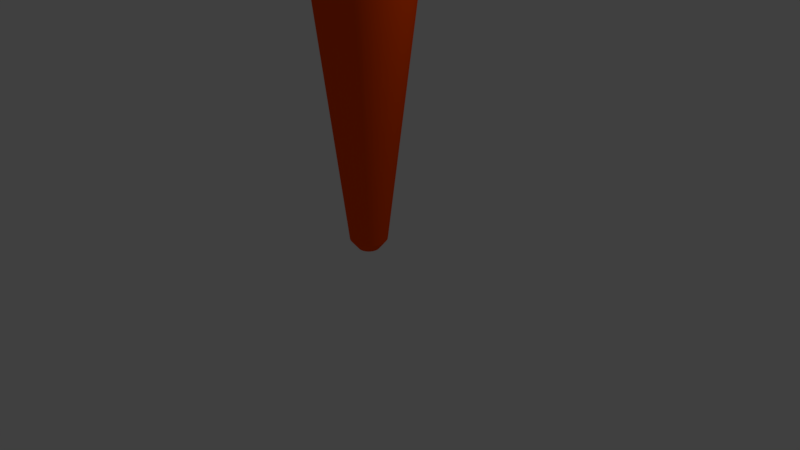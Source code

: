 # Source: Torch.blend  (saved by Blender 2.79.0; exported with 4.5.12 LTS)
import bpy
from mathutils import Matrix  # noqa: F401  (used for matrix-valued properties, if any)

bpy.ops.wm.read_factory_settings(use_empty=True)
scene = bpy.context.scene
scene.name = 'Scene'

# ---- collections
col_collection_1 = bpy.data.collections.new('Collection 1'); scene.collection.children.link(col_collection_1)

# ---- materials (node trees are filled in below, after node groups)
mat_material_001 = bpy.data.materials.new('Material.001')
mat_material_001.alpha_threshold = 0.0
mat_material_001.use_transparent_shadow = False
mat_material_001.diffuse_color = (1.0, 0.07688, 0.0, 1.0)
mat_material_001.roughness = 0.5

# ---- material node trees

# ---- world
world_world = bpy.data.worlds.new('World'); scene.world = world_world
world_world.color = (0.05088, 0.05088, 0.05088)
world_world.use_sun_shadow = False
world_world.sun_shadow_jitter_overblur = 0.0
world_world.cycles.sampling_method = 'MANUAL'

# ---- cameras
cam_camera = bpy.data.cameras.new('Camera')
cam_camera.clip_end = 100.0
cam_camera.lens = 35.0
cam_camera.sensor_width = 32.0
cam_camera.sensor_height = 18.0
cam_camera.ortho_scale = 7.314
cam_camera.dof.focus_distance = 0.0
cam_camera.dof.aperture_fstop = 128.0

# ---- lights
light_lamp = bpy.data.lights.new('Lamp', 'POINT')
light_lamp.transmission_factor = 0.0
light_lamp.cutoff_distance = 30.0
light_lamp.energy = 100.0
light_lamp.shadow_buffer_clip_start = 1.001
light_lamp.shadow_soft_size = 0.1
light_lamp.shadow_maximum_resolution = 0.006
light_lamp.use_absolute_resolution = True

# ---- meshes
me_cylinder = bpy.data.meshes.new('Cylinder')
me_cylinder.from_pydata([(1.696e-07, 0.7048, 0.1251), (1.799e-07, 0.04561, 0.04705), (0.0244, 0.7048, 0.1227), (0.00918, 0.04561, 0.04615), (0.04786, 0.7048, 0.1155), (0.01801, 0.04561, 0.04347), (0.06948, 0.7048, 0.104), (0.02614, 0.04561, 0.03912), (0.08843, 0.7048, 0.08843), (0.03327, 0.04561, 0.03327), (0.104, 0.7048, 0.06948), (0.03912, 0.04561, 0.02614), (0.1155, 0.7048, 0.04786), (0.04347, 0.04561, 0.01801), (0.1227, 0.7048, 0.0244), (0.04615, 0.04561, 0.009179), (0.1251, 0.7048, -5.69e-08), (0.04705, 0.04561, -7.925e-08), (0.1227, 0.7048, -0.0244), (0.04615, 0.04561, -0.009179), (0.1155, 0.7048, -0.04786), (0.04347, 0.04561, -0.01801), (0.104, 0.7048, -0.06948), (0.03912, 0.04561, -0.02614), (0.08843, 0.7048, -0.08843), (0.03327, 0.04561, -0.03327), (0.06948, 0.7048, -0.104), (0.02614, 0.04561, -0.03912), (0.04786, 0.7048, -0.1155), (0.01801, 0.04561, -0.04347), (0.0244, 0.7048, -0.1227), (0.00918, 0.04561, -0.04615), (1.289e-07, 0.7048, -0.1251), (1.646e-07, 0.04561, -0.04705), (-0.0244, 0.7048, -0.1227), (-0.009179, 0.04561, -0.04615), (-0.04786, 0.7048, -0.1155), (-0.01801, 0.04561, -0.04347), (-0.06948, 0.7048, -0.104), (-0.02614, 0.04561, -0.03912), (-0.08843, 0.7048, -0.08843), (-0.03327, 0.04561, -0.03327), (-0.104, 0.7048, -0.06948), (-0.03912, 0.04561, -0.02614), (-0.1155, 0.7048, -0.04786), (-0.04347, 0.04561, -0.01801), (-0.1227, 0.7048, -0.0244), (-0.04615, 0.04561, -0.009179), (-0.1251, 0.7048, 5.486e-08), (-0.04705, 0.04561, -1.964e-08), (-0.1227, 0.7048, 0.0244), (-0.04615, 0.04561, 0.009179), (-0.1155, 0.7048, 0.04786), (-0.04347, 0.04561, 0.01801), (-0.104, 0.7048, 0.06948), (-0.03912, 0.04561, 0.02614), (-0.08843, 0.7048, 0.08843), (-0.03327, 0.04561, 0.03327), (-0.06948, 0.7048, 0.104), (-0.02614, 0.04561, 0.03912), (-0.04786, 0.7048, 0.1155), (-0.01801, 0.04561, 0.04347), (-0.0244, 0.7048, 0.1227), (-0.009179, 0.04561, 0.04615), (1.849e-07, 0.02054, 0.02701), (0.00527, 0.02054, 0.02649), (0.01034, 0.02054, 0.02496), (0.01501, 0.02054, 0.02246), (0.0191, 0.02054, 0.0191), (0.02246, 0.02054, 0.01501), (0.02496, 0.02054, 0.01034), (0.02649, 0.02054, 0.00527), (0.02701, 0.02054, -1.964e-08), (0.02649, 0.02054, -0.00527), (0.02496, 0.02054, -0.01034), (0.02246, 0.02054, -0.01501), (0.0191, 0.02054, -0.0191), (0.01501, 0.02054, -0.02246), (0.01034, 0.02054, -0.02496), (0.00527, 0.02054, -0.02649), (1.761e-07, 0.02054, -0.02701), (-0.00527, 0.02054, -0.02649), (-0.01034, 0.02054, -0.02496), (-0.01501, 0.02054, -0.02246), (-0.0191, 0.02054, -0.0191), (-0.02246, 0.02054, -0.01501), (-0.02496, 0.02054, -0.01034), (-0.02649, 0.02054, -0.00527), (-0.02701, 0.02054, -1.964e-08), (-0.02649, 0.02054, 0.00527), (-0.02496, 0.02054, 0.01034), (-0.02246, 0.02054, 0.01501), (-0.0191, 0.02054, 0.0191), (-0.01501, 0.02054, 0.02246), (-0.01034, 0.02054, 0.02496), (-0.00527, 0.02054, 0.02649), (1.677e-07, 0.8594, 0.2617), (0.05105, 0.8594, 0.2566), (0.1001, 0.8594, 0.2417), (0.1454, 0.8594, 0.2176), (0.185, 0.8594, 0.185), (0.2176, 0.8594, 0.1454), (0.2417, 0.8594, 0.1001), (0.2566, 0.8594, 0.05105), (0.2617, 0.8594, -7.925e-08), (0.2566, 0.8594, -0.05105), (0.2417, 0.8594, -0.1001), (0.2176, 0.8594, -0.1454), (0.185, 0.8594, -0.185), (0.1454, 0.8594, -0.2176), (0.1001, 0.8594, -0.2417), (0.05105, 0.8594, -0.2566), (8.241e-08, 0.8594, -0.2617), (-0.05105, 0.8594, -0.2566), (-0.1001, 0.8594, -0.2417), (-0.1454, 0.8594, -0.2176), (-0.185, 0.8594, -0.185), (-0.2176, 0.8594, -0.1454), (-0.2417, 0.8594, -0.1001), (-0.2566, 0.8594, -0.05105), (-0.2617, 0.8594, 1.592e-07), (-0.2566, 0.8594, 0.05105), (-0.2417, 0.8594, 0.1001), (-0.2176, 0.8594, 0.1454), (-0.185, 0.8594, 0.185), (-0.1454, 0.8594, 0.2176), (-0.1001, 0.8594, 0.2417), (-0.05104, 0.8594, 0.2566), (1.667e-07, 0.8798, 0.2617), (0.05105, 0.8798, 0.2566), (0.1001, 0.8798, 0.2417), (0.1454, 0.8798, 0.2176), (0.185, 0.8798, 0.185), (0.2176, 0.8798, 0.1454), (0.2417, 0.8798, 0.1001), (0.2566, 0.8798, 0.05105), (0.2617, 0.8798, -7.925e-08), (0.2566, 0.8798, -0.05105), (0.2417, 0.8798, -0.1001), (0.2176, 0.8798, -0.1454), (0.185, 0.8798, -0.185), (0.1454, 0.8798, -0.2176), (0.1001, 0.8798, -0.2417), (0.05105, 0.8798, -0.2566), (8.147e-08, 0.8798, -0.2617), (-0.05105, 0.8798, -0.2566), (-0.1001, 0.8798, -0.2417), (-0.1454, 0.8798, -0.2176), (-0.185, 0.8798, -0.185), (-0.2176, 0.8798, -0.1454), (-0.2417, 0.8798, -0.1001), (-0.2566, 0.8798, -0.05105), (-0.2617, 0.8798, 1.592e-07), (-0.2566, 0.8798, 0.05105), (-0.2417, 0.8798, 0.1001), (-0.2176, 0.8798, 0.1454), (-0.185, 0.8798, 0.185), (-0.1454, 0.8798, 0.2176), (-0.1001, 0.8798, 0.2417), (-0.05104, 0.8798, 0.2566), (1.69e-07, 0.8798, 0.2412), (0.04705, 0.8798, 0.2366), (0.0923, 0.8798, 0.2228), (0.134, 0.8798, 0.2005), (0.1705, 0.8798, 0.1705), (0.2005, 0.8798, 0.134), (0.2228, 0.8798, 0.0923), (0.2366, 0.8798, 0.04705), (0.2412, 0.8798, -7.925e-08), (0.2366, 0.8798, -0.04705), (0.2228, 0.8798, -0.0923), (0.2005, 0.8798, -0.134), (0.1705, 0.8798, -0.1705), (0.134, 0.8798, -0.2005), (0.0923, 0.8798, -0.2228), (0.04705, 0.8798, -0.2366), (9.038e-08, 0.8798, -0.2412), (-0.04705, 0.8798, -0.2366), (-0.0923, 0.8798, -0.2228), (-0.134, 0.8798, -0.2005), (-0.1705, 0.8798, -0.1705), (-0.2005, 0.8798, -0.134), (-0.2228, 0.8798, -0.0923), (-0.2366, 0.8798, -0.04705), (-0.2412, 0.8798, 1.592e-07), (-0.2365, 0.8798, 0.04705), (-0.2228, 0.8798, 0.0923), (-0.2005, 0.8798, 0.134), (-0.1705, 0.8798, 0.1705), (-0.134, 0.8798, 0.2005), (-0.0923, 0.8798, 0.2228), (-0.04705, 0.8798, 0.2366), (1.913e-07, 0.7041, 0.1001), (0.01952, 0.7041, 0.09815), (0.0383, 0.7041, 0.09246), (0.0556, 0.7041, 0.08321), (0.07077, 0.7041, 0.07076), (0.08321, 0.7041, 0.0556), (0.09246, 0.7041, 0.0383), (0.09815, 0.7041, 0.01952), (0.1001, 0.7041, -4.2e-08), (0.09815, 0.7041, -0.01952), (0.09246, 0.7041, -0.0383), (0.08321, 0.7041, -0.0556), (0.07077, 0.7041, -0.07077), (0.0556, 0.7041, -0.08321), (0.0383, 0.7041, -0.09246), (0.01952, 0.7041, -0.09815), (1.587e-07, 0.7041, -0.1001), (-0.01952, 0.7041, -0.09815), (-0.0383, 0.7041, -0.09246), (-0.0556, 0.7041, -0.08321), (-0.07076, 0.7041, -0.07077), (-0.08321, 0.7041, -0.0556), (-0.09246, 0.7041, -0.0383), (-0.09815, 0.7041, -0.01952), (-0.1001, 0.7041, 4.741e-08), (-0.09815, 0.7041, 0.01952), (-0.09246, 0.7041, 0.0383), (-0.08321, 0.7041, 0.0556), (-0.07076, 0.7041, 0.07077), (-0.0556, 0.7041, 0.08321), (-0.0383, 0.7041, 0.09246), (-0.01952, 0.7041, 0.09815)], [], [(0, 1, 3, 2), (2, 3, 5, 4), (4, 5, 7, 6), (6, 7, 9, 8), (8, 9, 11, 10), (10, 11, 13, 12), (12, 13, 15, 14), (14, 15, 17, 16), (16, 17, 19, 18), (18, 19, 21, 20), (20, 21, 23, 22), (22, 23, 25, 24), (24, 25, 27, 26), (26, 27, 29, 28), (28, 29, 31, 30), (30, 31, 33, 32), (32, 33, 35, 34), (34, 35, 37, 36), (36, 37, 39, 38), (38, 39, 41, 40), (40, 41, 43, 42), (42, 43, 45, 44), (44, 45, 47, 46), (46, 47, 49, 48), (48, 49, 51, 50), (50, 51, 53, 52), (52, 53, 55, 54), (54, 55, 57, 56), (56, 57, 59, 58), (58, 59, 61, 60), (7, 5, 66, 67), (60, 61, 63, 62), (62, 63, 1, 0), (14, 16, 104, 103), (65, 64, 95, 94, 93, 92, 91, 90, 89, 88, 87, 86, 85, 84, 83, 82, 81, 80, 79, 78, 77, 76, 75, 74, 73, 72, 71, 70, 69, 68, 67, 66), (25, 23, 75, 76), (43, 41, 84, 85), (61, 59, 93, 94), (17, 15, 71, 72), (35, 33, 80, 81), (53, 51, 89, 90), (9, 7, 67, 68), (27, 25, 76, 77), (45, 43, 85, 86), (63, 61, 94, 95), (19, 17, 72, 73), (37, 35, 81, 82), (55, 53, 90, 91), (11, 9, 68, 69), (29, 27, 77, 78), (3, 1, 64, 65), (47, 45, 86, 87), (1, 63, 95, 64), (21, 19, 73, 74), (39, 37, 82, 83), (57, 55, 91, 92), (13, 11, 69, 70), (31, 29, 78, 79), (49, 47, 87, 88), (5, 3, 65, 66), (23, 21, 74, 75), (41, 39, 83, 84), (59, 57, 92, 93), (15, 13, 70, 71), (33, 31, 79, 80), (51, 49, 88, 89), (105, 106, 138, 137), (32, 34, 113, 112), (50, 52, 122, 121), (6, 8, 100, 99), (24, 26, 109, 108), (42, 44, 118, 117), (60, 62, 127, 126), (16, 18, 105, 104), (34, 36, 114, 113), (52, 54, 123, 122), (8, 10, 101, 100), (26, 28, 110, 109), (44, 46, 119, 118), (0, 2, 97, 96), (62, 0, 96, 127), (18, 20, 106, 105), (36, 38, 115, 114), (54, 56, 124, 123), (10, 12, 102, 101), (28, 30, 111, 110), (46, 48, 120, 119), (2, 4, 98, 97), (20, 22, 107, 106), (38, 40, 116, 115), (56, 58, 125, 124), (12, 14, 103, 102), (30, 32, 112, 111), (48, 50, 121, 120), (4, 6, 99, 98), (22, 24, 108, 107), (40, 42, 117, 116), (58, 60, 126, 125), (140, 141, 173, 172), (119, 120, 152, 151), (106, 107, 139, 138), (120, 121, 153, 152), (107, 108, 140, 139), (121, 122, 154, 153), (108, 109, 141, 140), (122, 123, 155, 154), (109, 110, 142, 141), (96, 97, 129, 128), (123, 124, 156, 155), (110, 111, 143, 142), (97, 98, 130, 129), (124, 125, 157, 156), (111, 112, 144, 143), (98, 99, 131, 130), (125, 126, 158, 157), (112, 113, 145, 144), (99, 100, 132, 131), (126, 127, 159, 158), (113, 114, 146, 145), (100, 101, 133, 132), (127, 96, 128, 159), (114, 115, 147, 146), (101, 102, 134, 133), (115, 116, 148, 147), (102, 103, 135, 134), (116, 117, 149, 148), (103, 104, 136, 135), (117, 118, 150, 149), (104, 105, 137, 136), (118, 119, 151, 150), (175, 176, 208, 207), (154, 155, 187, 186), (141, 142, 174, 173), (128, 129, 161, 160), (155, 156, 188, 187), (142, 143, 175, 174), (129, 130, 162, 161), (156, 157, 189, 188), (143, 144, 176, 175), (130, 131, 163, 162), (157, 158, 190, 189), (144, 145, 177, 176), (131, 132, 164, 163), (158, 159, 191, 190), (145, 146, 178, 177), (132, 133, 165, 164), (159, 128, 160, 191), (146, 147, 179, 178), (133, 134, 166, 165), (147, 148, 180, 179), (134, 135, 167, 166), (148, 149, 181, 180), (135, 136, 168, 167), (149, 150, 182, 181), (136, 137, 169, 168), (150, 151, 183, 182), (137, 138, 170, 169), (151, 152, 184, 183), (138, 139, 171, 170), (152, 153, 185, 184), (139, 140, 172, 171), (153, 154, 186, 185), (192, 193, 194, 195, 196, 197, 198, 199, 200, 201, 202, 203, 204, 205, 206, 207, 208, 209, 210, 211, 212, 213, 214, 215, 216, 217, 218, 219, 220, 221, 222, 223), (162, 163, 195, 194), (189, 190, 222, 221), (176, 177, 209, 208), (163, 164, 196, 195), (190, 191, 223, 222), (177, 178, 210, 209), (164, 165, 197, 196), (191, 160, 192, 223), (178, 179, 211, 210), (165, 166, 198, 197), (179, 180, 212, 211), (166, 167, 199, 198), (180, 181, 213, 212), (167, 168, 200, 199), (181, 182, 214, 213), (168, 169, 201, 200), (182, 183, 215, 214), (169, 170, 202, 201), (183, 184, 216, 215), (170, 171, 203, 202), (184, 185, 217, 216), (171, 172, 204, 203), (185, 186, 218, 217), (172, 173, 205, 204), (186, 187, 219, 218), (173, 174, 206, 205), (160, 161, 193, 192), (187, 188, 220, 219), (174, 175, 207, 206), (161, 162, 194, 193), (188, 189, 221, 220)])
me_cylinder.polygons.foreach_set('use_smooth', [True] * 194)
_uv = me_cylinder.uv_layers.new(name='UVMap')
_uv.uv.foreach_set('vector', [0.5358, 0.4485, 0.09911, 0.3568, 0.1009, 0.3497, 0.5377, 0.432, 0.5377, 0.432, 0.1009, 0.3497, 0.1024, 0.3425, 0.5395, 0.4156, 0.5395, 0.4156, 0.1024, 0.3425, 0.1037, 0.3353, 0.541, 0.3993, 0.541, 0.3993, 0.1037, 0.3353, 0.1048, 0.328, 0.5424, 0.3831, 0.5424, 0.3831, 0.1048, 0.328, 0.1057, 0.3208, 0.5437, 0.367, 0.5437, 0.367, 0.1057, 0.3208, 0.1064, 0.3135, 0.5449, 0.3509, 0.5449, 0.3509, 0.1064, 0.3135, 0.107, 0.3062, 0.546, 0.3348, 0.546, 0.3348, 0.107, 0.3062, 0.1073, 0.2989, 0.547, 0.3187, 0.547, 0.3187, 0.1073, 0.2989, 0.1074, 0.2915, 0.5479, 0.3025, 0.5479, 0.3025, 0.1074, 0.2915, 0.1074, 0.2842, 0.5486, 0.2863, 0.5486, 0.2863, 0.1074, 0.2842, 0.1071, 0.2768, 0.5493, 0.27, 0.5493, 0.27, 0.1071, 0.2768, 0.1067, 0.2694, 0.5498, 0.2535, 0.5498, 0.2535, 0.1067, 0.2694, 0.106, 0.262, 0.5502, 0.2369, 0.5502, 0.2369, 0.106, 0.262, 0.1051, 0.2546, 0.5505, 0.2201, 0.5505, 0.2201, 0.1051, 0.2546, 0.1039, 0.2472, 0.5505, 0.2031, 0.5505, 0.2031, 0.1039, 0.2472, 0.1025, 0.2397, 0.5503, 0.1859, 0.5503, 0.1859, 0.1025, 0.2397, 0.1009, 0.2322, 0.5498, 0.1684, 0.5498, 0.1684, 0.1009, 0.2322, 0.09886, 0.2247, 0.549, 0.1507, 0.549, 0.1507, 0.09886, 0.2247, 0.09653, 0.2171, 0.5477, 0.1328, 0.5477, 0.1328, 0.09653, 0.2171, 0.09382, 0.2094, 0.5459, 0.1146, 0.5459, 0.1146, 0.09382, 0.2094, 0.0907, 0.2017, 0.5432, 0.09635, 0.5432, 0.09635, 0.0907, 0.2017, 0.08713, 0.1938, 0.5397, 0.07799, 0.5397, 0.07799, 0.08713, 0.1938, 0.083, 0.1858, 0.5348, 0.05969, 0.498, 0.6024, 0.06903, 0.4212, 0.07416, 0.4139, 0.506, 0.5855, 0.506, 0.5855, 0.07416, 0.4139, 0.07871, 0.4067, 0.5124, 0.5682, 0.5124, 0.5682, 0.07871, 0.4067, 0.08274, 0.3996, 0.5176, 0.5508, 0.5176, 0.5508, 0.08274, 0.3996, 0.08632, 0.3925, 0.5219, 0.5334, 0.5219, 0.5334, 0.08632, 0.3925, 0.08952, 0.3853, 0.5255, 0.5161, 0.5255, 0.5161, 0.08952, 0.3853, 0.09237, 0.3782, 0.5286, 0.499, 0.5286, 0.499, 0.09237, 0.3782, 0.09491, 0.3711, 0.5313, 0.482, 0.1037, 0.3353, 0.1024, 0.3425, 0.07013, 0.3359, 0.07107, 0.3296, 0.5313, 0.482, 0.09491, 0.3711, 0.09718, 0.364, 0.5337, 0.4652, 0.5337, 0.4652, 0.09718, 0.364, 0.09911, 0.3568, 0.5358, 0.4485, 0.546, 0.3348, 0.547, 0.3187, 0.6575, 0.3284, 0.6562, 0.3444, 0.003265, 0.2145, 0.006482, 0.2094, 0.01063, 0.205, 0.01555, 0.2015, 0.02106, 0.1991, 0.02694, 0.1977, 0.03296, 0.1976, 0.0389, 0.1986, 0.04453, 0.2007, 0.04963, 0.204, 0.054, 0.2081, 0.05748, 0.213, 0.05993, 0.2185, 0.06126, 0.2244, 0.06141, 0.2304, 0.06039, 0.2364, 0.05823, 0.242, 0.05501, 0.2471, 0.05087, 0.2515, 0.04594, 0.255, 0.04044, 0.2574, 0.03456, 0.2587, 0.02853, 0.2589, 0.02259, 0.2579, 0.01697, 0.2557, 0.01187, 0.2525, 0.007498, 0.2483, 0.00402, 0.2434, 0.00157, 0.2379, 0.0002402, 0.232, 8.318e-05, 0.226, 0.001105, 0.2201, 0.1067, 0.2694, 0.1071, 0.2768, 0.07358, 0.2782, 0.07325, 0.2718, 0.0907, 0.2017, 0.09382, 0.2094, 0.06307, 0.2236, 0.06048, 0.2182, 0.09491, 0.3711, 0.09237, 0.3782, 0.06244, 0.3659, 0.06431, 0.3601, 0.1073, 0.2989, 0.107, 0.3062, 0.07343, 0.304, 0.07368, 0.2975, 0.1009, 0.2322, 0.1025, 0.2397, 0.0701, 0.2468, 0.06877, 0.2408, 0.08274, 0.3996, 0.07871, 0.4067, 0.05211, 0.3872, 0.05519, 0.3822, 0.1048, 0.328, 0.1037, 0.3353, 0.07107, 0.3296, 0.07187, 0.3233, 0.106, 0.262, 0.1067, 0.2694, 0.07325, 0.2718, 0.07274, 0.2654, 0.08713, 0.1938, 0.0907, 0.2017, 0.06048, 0.2182, 0.05748, 0.213, 0.09718, 0.364, 0.09491, 0.3711, 0.06431, 0.3601, 0.06598, 0.3541, 0.1074, 0.2915, 0.1073, 0.2989, 0.07368, 0.2975, 0.07379, 0.291, 0.09886, 0.2247, 0.1009, 0.2322, 0.06877, 0.2408, 0.06717, 0.2349, 0.08632, 0.3925, 0.08274, 0.3996, 0.05519, 0.3822, 0.05791, 0.377, 0.1057, 0.3208, 0.1048, 0.328, 0.07187, 0.3233, 0.07252, 0.3169, 0.1051, 0.2546, 0.106, 0.262, 0.07274, 0.2654, 0.07206, 0.2591, 0.1009, 0.3497, 0.09911, 0.3568, 0.06778, 0.3482, 0.06904, 0.3421, 0.083, 0.1858, 0.08713, 0.1938, 0.05748, 0.213, 0.054, 0.2081, 0.09911, 0.3568, 0.09718, 0.364, 0.06598, 0.3541, 0.06778, 0.3482, 0.1074, 0.2842, 0.1074, 0.2915, 0.07379, 0.291, 0.07376, 0.2846, 0.09653, 0.2171, 0.09886, 0.2247, 0.06717, 0.2349, 0.06529, 0.2292, 0.08952, 0.3853, 0.08632, 0.3925, 0.05791, 0.377, 0.06031, 0.3715, 0.1064, 0.3135, 0.1057, 0.3208, 0.07252, 0.3169, 0.07304, 0.3104, 0.1039, 0.2472, 0.1051, 0.2546, 0.07206, 0.2591, 0.07119, 0.2529, 0.07416, 0.4139, 0.06903, 0.4212, 0.04476, 0.3961, 0.04864, 0.3919, 0.1024, 0.3425, 0.1009, 0.3497, 0.06904, 0.3421, 0.07013, 0.3359, 0.1071, 0.2768, 0.1074, 0.2842, 0.07376, 0.2846, 0.07358, 0.2782, 0.09382, 0.2094, 0.09653, 0.2171, 0.06529, 0.2292, 0.06307, 0.2236, 0.09237, 0.3782, 0.08952, 0.3853, 0.06031, 0.3715, 0.06244, 0.3659, 0.107, 0.3062, 0.1064, 0.3135, 0.07304, 0.3104, 0.07343, 0.304, 0.1025, 0.2397, 0.1039, 0.2472, 0.07119, 0.2529, 0.0701, 0.2468, 0.07871, 0.4067, 0.07416, 0.4139, 0.04864, 0.3919, 0.05211, 0.3872, 0.6589, 0.3123, 0.6604, 0.2962, 0.6669, 0.2968, 0.6654, 0.3128, 0.5503, 0.1859, 0.5498, 0.1684, 0.6765, 0.1736, 0.6735, 0.1931, 0.5124, 0.5682, 0.5176, 0.5508, 0.6485, 0.5858, 0.6477, 0.6146, 0.541, 0.3993, 0.5424, 0.3831, 0.6533, 0.3928, 0.6525, 0.4091, 0.5498, 0.2535, 0.5502, 0.2369, 0.666, 0.247, 0.664, 0.2637, 0.5432, 0.09635, 0.5397, 0.07799, 0.6984, 0.04388, 0.6929, 0.07743, 0.5313, 0.482, 0.5337, 0.4652, 0.6504, 0.4782, 0.65, 0.497, 0.547, 0.3187, 0.5479, 0.3025, 0.6589, 0.3123, 0.6575, 0.3284, 0.5498, 0.1684, 0.549, 0.1507, 0.6799, 0.1529, 0.6765, 0.1736, 0.5176, 0.5508, 0.5219, 0.5334, 0.649, 0.5606, 0.6485, 0.5858, 0.5424, 0.3831, 0.5437, 0.367, 0.6542, 0.3767, 0.6533, 0.3928, 0.5502, 0.2369, 0.5505, 0.2201, 0.6681, 0.2297, 0.666, 0.247, 0.5397, 0.07799, 0.5348, 0.05969, 0.7063, 8.318e-05, 0.6984, 0.04388, 0.5358, 0.4485, 0.5377, 0.432, 0.6513, 0.4427, 0.6508, 0.4602, 0.5337, 0.4652, 0.5358, 0.4485, 0.6508, 0.4602, 0.6504, 0.4782, 0.5479, 0.3025, 0.5486, 0.2863, 0.6604, 0.2962, 0.6589, 0.3123, 0.549, 0.1507, 0.5477, 0.1328, 0.6837, 0.1304, 0.6799, 0.1529, 0.5219, 0.5334, 0.5255, 0.5161, 0.6494, 0.5378, 0.649, 0.5606, 0.5437, 0.367, 0.5449, 0.3509, 0.6551, 0.3606, 0.6542, 0.3767, 0.5505, 0.2201, 0.5505, 0.2031, 0.6707, 0.2117, 0.6681, 0.2297, 0.498, 0.6024, 0.506, 0.5855, 0.6463, 0.6486, 0.6436, 0.6914, 0.5377, 0.432, 0.5395, 0.4156, 0.6519, 0.4257, 0.6513, 0.4427, 0.5486, 0.2863, 0.5493, 0.27, 0.6621, 0.28, 0.6604, 0.2962, 0.5477, 0.1328, 0.5459, 0.1146, 0.688, 0.1056, 0.6837, 0.1304, 0.5255, 0.5161, 0.5286, 0.499, 0.6497, 0.5168, 0.6494, 0.5378, 0.5449, 0.3509, 0.546, 0.3348, 0.6562, 0.3444, 0.6551, 0.3606, 0.5505, 0.2031, 0.5503, 0.1859, 0.6735, 0.1931, 0.6707, 0.2117, 0.506, 0.5855, 0.5124, 0.5682, 0.6477, 0.6146, 0.6463, 0.6486, 0.5395, 0.4156, 0.541, 0.3993, 0.6525, 0.4091, 0.6519, 0.4257, 0.5493, 0.27, 0.5498, 0.2535, 0.664, 0.2637, 0.6621, 0.28, 0.5459, 0.1146, 0.5432, 0.09635, 0.6929, 0.07743, 0.688, 0.1056, 0.5286, 0.499, 0.5313, 0.482, 0.65, 0.497, 0.6497, 0.5168, 0.6707, 0.2645, 0.6728, 0.2479, 0.6799, 0.2489, 0.6773, 0.2653, 0.6436, 0.6914, 0.6463, 0.6486, 0.6614, 0.6485, 0.6637, 0.6921, 0.6604, 0.2962, 0.6621, 0.28, 0.6687, 0.2807, 0.6669, 0.2968, 0.6463, 0.6486, 0.6477, 0.6146, 0.6602, 0.6144, 0.6614, 0.6485, 0.6621, 0.28, 0.664, 0.2637, 0.6707, 0.2645, 0.6687, 0.2807, 0.6477, 0.6146, 0.6485, 0.5858, 0.6593, 0.5857, 0.6602, 0.6144, 0.664, 0.2637, 0.666, 0.247, 0.6728, 0.2479, 0.6707, 0.2645, 0.6485, 0.5858, 0.649, 0.5606, 0.6587, 0.5605, 0.6593, 0.5857, 0.666, 0.247, 0.6681, 0.2297, 0.6752, 0.2306, 0.6728, 0.2479, 0.6508, 0.4602, 0.6513, 0.4427, 0.6582, 0.4428, 0.658, 0.4602, 0.649, 0.5606, 0.6494, 0.5378, 0.6582, 0.5377, 0.6587, 0.5605, 0.6681, 0.2297, 0.6707, 0.2117, 0.678, 0.2127, 0.6752, 0.2306, 0.6513, 0.4427, 0.6519, 0.4257, 0.6586, 0.4259, 0.6582, 0.4428, 0.6494, 0.5378, 0.6497, 0.5168, 0.6579, 0.5167, 0.6582, 0.5377, 0.6707, 0.2117, 0.6735, 0.1931, 0.6811, 0.1943, 0.678, 0.2127, 0.6519, 0.4257, 0.6525, 0.4091, 0.6592, 0.4093, 0.6586, 0.4259, 0.6497, 0.5168, 0.65, 0.497, 0.6578, 0.497, 0.6579, 0.5167, 0.6735, 0.1931, 0.6765, 0.1736, 0.6846, 0.1749, 0.6811, 0.1943, 0.6525, 0.4091, 0.6533, 0.3928, 0.6599, 0.393, 0.6592, 0.4093, 0.65, 0.497, 0.6504, 0.4782, 0.6578, 0.4782, 0.6578, 0.497, 0.6765, 0.1736, 0.6799, 0.1529, 0.6886, 0.1544, 0.6846, 0.1749, 0.6533, 0.3928, 0.6542, 0.3767, 0.6607, 0.377, 0.6599, 0.393, 0.6504, 0.4782, 0.6508, 0.4602, 0.658, 0.4602, 0.6578, 0.4782, 0.6799, 0.1529, 0.6837, 0.1304, 0.6931, 0.1321, 0.6886, 0.1544, 0.6542, 0.3767, 0.6551, 0.3606, 0.6616, 0.3609, 0.6607, 0.377, 0.6837, 0.1304, 0.688, 0.1056, 0.6985, 0.1076, 0.6931, 0.1321, 0.6551, 0.3606, 0.6562, 0.3444, 0.6627, 0.3449, 0.6616, 0.3609, 0.688, 0.1056, 0.6929, 0.07743, 0.7052, 0.07984, 0.6985, 0.1076, 0.6562, 0.3444, 0.6575, 0.3284, 0.664, 0.3288, 0.6627, 0.3449, 0.6929, 0.07743, 0.6984, 0.04388, 0.7133, 0.04705, 0.7052, 0.07984, 0.6575, 0.3284, 0.6589, 0.3123, 0.6654, 0.3128, 0.664, 0.3288, 0.6984, 0.04388, 0.7063, 8.318e-05, 0.7261, 0.005297, 0.7133, 0.04705, 0.6856, 0.214, 0.6889, 0.1957, 0.8169, 0.2382, 0.8134, 0.251, 0.6593, 0.5857, 0.6587, 0.5605, 0.6686, 0.5601, 0.6704, 0.5851, 0.6728, 0.2479, 0.6752, 0.2306, 0.6827, 0.2318, 0.6799, 0.2489, 0.658, 0.4602, 0.6582, 0.4428, 0.6654, 0.4429, 0.6653, 0.4603, 0.6587, 0.5605, 0.6582, 0.5377, 0.6673, 0.5374, 0.6686, 0.5601, 0.6752, 0.2306, 0.678, 0.2127, 0.6856, 0.214, 0.6827, 0.2318, 0.6582, 0.4428, 0.6586, 0.4259, 0.6656, 0.4261, 0.6654, 0.4429, 0.6582, 0.5377, 0.6579, 0.5167, 0.6664, 0.5165, 0.6673, 0.5374, 0.678, 0.2127, 0.6811, 0.1943, 0.6889, 0.1957, 0.6856, 0.214, 0.6586, 0.4259, 0.6592, 0.4093, 0.666, 0.4095, 0.6656, 0.4261, 0.6579, 0.5167, 0.6578, 0.497, 0.6658, 0.4969, 0.6664, 0.5165, 0.6811, 0.1943, 0.6846, 0.1749, 0.6928, 0.1766, 0.6889, 0.1957, 0.6592, 0.4093, 0.6599, 0.393, 0.6666, 0.3933, 0.666, 0.4095, 0.6578, 0.497, 0.6578, 0.4782, 0.6654, 0.4782, 0.6658, 0.4969, 0.6846, 0.1749, 0.6886, 0.1544, 0.6974, 0.1563, 0.6928, 0.1766, 0.6599, 0.393, 0.6607, 0.377, 0.6673, 0.3774, 0.6666, 0.3933, 0.6578, 0.4782, 0.658, 0.4602, 0.6653, 0.4603, 0.6654, 0.4782, 0.6886, 0.1544, 0.6931, 0.1321, 0.7027, 0.1344, 0.6974, 0.1563, 0.6607, 0.377, 0.6616, 0.3609, 0.6684, 0.3614, 0.6673, 0.3774, 0.6931, 0.1321, 0.6985, 0.1076, 0.7092, 0.1103, 0.7027, 0.1344, 0.6616, 0.3609, 0.6627, 0.3449, 0.6694, 0.3453, 0.6684, 0.3614, 0.6985, 0.1076, 0.7052, 0.07984, 0.7171, 0.08333, 0.7092, 0.1103, 0.6627, 0.3449, 0.664, 0.3288, 0.6706, 0.3294, 0.6694, 0.3453, 0.7052, 0.07984, 0.7133, 0.04705, 0.7282, 0.05168, 0.7171, 0.08333, 0.664, 0.3288, 0.6654, 0.3128, 0.672, 0.3135, 0.6706, 0.3294, 0.7133, 0.04705, 0.7261, 0.005297, 0.7439, 0.0143, 0.7282, 0.05168, 0.6654, 0.3128, 0.6669, 0.2968, 0.6736, 0.2975, 0.672, 0.3135, 0.6637, 0.6921, 0.6614, 0.6485, 0.6771, 0.6471, 0.684, 0.6883, 0.6669, 0.2968, 0.6687, 0.2807, 0.6754, 0.2815, 0.6736, 0.2975, 0.6614, 0.6485, 0.6602, 0.6144, 0.6731, 0.6136, 0.6771, 0.6471, 0.6687, 0.2807, 0.6707, 0.2645, 0.6773, 0.2653, 0.6754, 0.2815, 0.6602, 0.6144, 0.6593, 0.5857, 0.6704, 0.5851, 0.6731, 0.6136, 0.9906, 0.1774, 0.9968, 0.1923, 0.9999, 0.2081, 0.9999, 0.2242, 0.9968, 0.2399, 0.9906, 0.2548, 0.9817, 0.2682, 0.9703, 0.2795, 0.9569, 0.2885, 0.9421, 0.2946, 0.9263, 0.2978, 0.9102, 0.2978, 0.8945, 0.2946, 0.8796, 0.2885, 0.8662, 0.2795, 0.8548, 0.2682, 0.8459, 0.2548, 0.8398, 0.2399, 0.8366, 0.2242, 0.8366, 0.2081, 0.8398, 0.1923, 0.8459, 0.1774, 0.8548, 0.1641, 0.8662, 0.1527, 0.8796, 0.1438, 0.8945, 0.1376, 0.9102, 0.1345, 0.9263, 0.1345, 0.9421, 0.1376, 0.9569, 0.1438, 0.9703, 0.1527, 0.9817, 0.1641, 0.6656, 0.4261, 0.666, 0.4095, 0.7993, 0.4089, 0.7999, 0.4224, 0.6664, 0.5165, 0.6658, 0.4969, 0.806, 0.4767, 0.8086, 0.4904, 0.6889, 0.1957, 0.6928, 0.1766, 0.8209, 0.2255, 0.8169, 0.2382, 0.666, 0.4095, 0.6666, 0.3933, 0.7989, 0.3955, 0.7993, 0.4089, 0.6658, 0.4969, 0.6654, 0.4782, 0.8039, 0.4631, 0.806, 0.4767, 0.6928, 0.1766, 0.6974, 0.1563, 0.8257, 0.2129, 0.8209, 0.2255, 0.6666, 0.3933, 0.6673, 0.3774, 0.7988, 0.3821, 0.7989, 0.3955, 0.6654, 0.4782, 0.6653, 0.4603, 0.8022, 0.4495, 0.8039, 0.4631, 0.6974, 0.1563, 0.7027, 0.1344, 0.8312, 0.2003, 0.8257, 0.2129, 0.6673, 0.3774, 0.6684, 0.3614, 0.799, 0.3688, 0.7988, 0.3821, 0.7027, 0.1344, 0.7092, 0.1103, 0.8378, 0.188, 0.8312, 0.2003, 0.6684, 0.3614, 0.6694, 0.3453, 0.7994, 0.3555, 0.799, 0.3688, 0.7092, 0.1103, 0.7171, 0.08333, 0.8455, 0.1759, 0.8378, 0.188, 0.6694, 0.3453, 0.6706, 0.3294, 0.8001, 0.3423, 0.7994, 0.3555, 0.7171, 0.08333, 0.7282, 0.05168, 0.8548, 0.1641, 0.8455, 0.1759, 0.6706, 0.3294, 0.672, 0.3135, 0.8011, 0.3291, 0.8001, 0.3423, 0.7282, 0.05168, 0.7439, 0.0143, 0.8662, 0.1527, 0.8548, 0.1641, 0.672, 0.3135, 0.6736, 0.2975, 0.8023, 0.316, 0.8011, 0.3291, 0.684, 0.6883, 0.6771, 0.6471, 0.8334, 0.5589, 0.8421, 0.5722, 0.6736, 0.2975, 0.6754, 0.2815, 0.8038, 0.3029, 0.8023, 0.316, 0.6771, 0.6471, 0.6731, 0.6136, 0.8263, 0.5453, 0.8334, 0.5589, 0.6754, 0.2815, 0.6773, 0.2653, 0.8057, 0.2898, 0.8038, 0.3029, 0.6731, 0.6136, 0.6704, 0.5851, 0.8205, 0.5316, 0.8263, 0.5453, 0.6773, 0.2653, 0.6799, 0.2489, 0.8078, 0.2768, 0.8057, 0.2898, 0.6704, 0.5851, 0.6686, 0.5601, 0.8158, 0.5178, 0.8205, 0.5316, 0.6799, 0.2489, 0.6827, 0.2318, 0.8104, 0.2639, 0.8078, 0.2768, 0.6653, 0.4603, 0.6654, 0.4429, 0.8009, 0.4359, 0.8022, 0.4495, 0.6686, 0.5601, 0.6673, 0.5374, 0.8118, 0.5041, 0.8158, 0.5178, 0.6827, 0.2318, 0.6856, 0.214, 0.8134, 0.251, 0.8104, 0.2639, 0.6654, 0.4429, 0.6656, 0.4261, 0.7999, 0.4224, 0.8009, 0.4359, 0.6673, 0.5374, 0.6664, 0.5165, 0.8086, 0.4904, 0.8118, 0.5041])
me_cylinder.materials.append(mat_material_001)
me_cylinder.use_remesh_preserve_volume = False
me_cylinder.use_remesh_preserve_attributes = False
me_cylinder.use_mirror_vertex_groups = False
me_cylinder.update()

# ---- objects
ob_cylinder = bpy.data.objects.new('Cylinder', me_cylinder)
ob_lamp = bpy.data.objects.new('Lamp', light_lamp)
ob_camera = bpy.data.objects.new('Camera', cam_camera)

# ---- transforms, parenting, visibility, modifiers, constraints
ob_cylinder.location = (0.0, 0.0, 0.0)
ob_cylinder.rotation_euler = (1.571, 0.0, 0.0)
ob_cylinder.scale = (5.14, 5.14, 5.14)
ob_cylinder.lineart.crease_threshold = 0.0
ob_lamp.location = (4.076, 1.005, 5.904)
ob_lamp.rotation_euler = (0.6503, 0.05522, 1.866)
ob_lamp.lock_rotations_4d = False
ob_lamp.empty_display_type = 'ARROWS'
ob_lamp.color = (0.0, 0.0, 0.0, 0.0)
ob_lamp.lineart.crease_threshold = 0.0
ob_camera.location = (7.481, -6.508, 5.344)
ob_camera.rotation_euler = (1.109, 0.0, 0.8149)
ob_camera.lock_rotations_4d = False
ob_camera.empty_display_type = 'ARROWS'
ob_camera.color = (0.0, 0.0, 0.0, 0.0)
ob_camera.display_type = 'WIRE'
ob_camera.lineart.crease_threshold = 0.0

# ---- collection membership
col_collection_1.objects.link(ob_cylinder)
col_collection_1.objects.link(ob_lamp)
col_collection_1.objects.link(ob_camera)

# ---- scene / render settings (as saved in the file)
scene.camera = ob_camera
scene.frame_start = 1; scene.frame_end = 250; scene.frame_set(1)
scene.render.engine = 'BLENDER_EEVEE_NEXT'
scene.render.resolution_percentage = 50
scene.render.dither_intensity = 0.0
scene.cycles.use_denoising = False
scene.cycles.samples = 128
scene.cycles.sampling_pattern = 'TABULATED_SOBOL'
scene.cycles.use_adaptive_sampling = False
scene.cycles.use_light_tree = False
scene.cycles.blur_glossy = 0.0
scene.cycles.sample_clamp_indirect = 0.0
scene.view_settings.view_transform = 'Standard'
bpy.context.view_layer.update()
